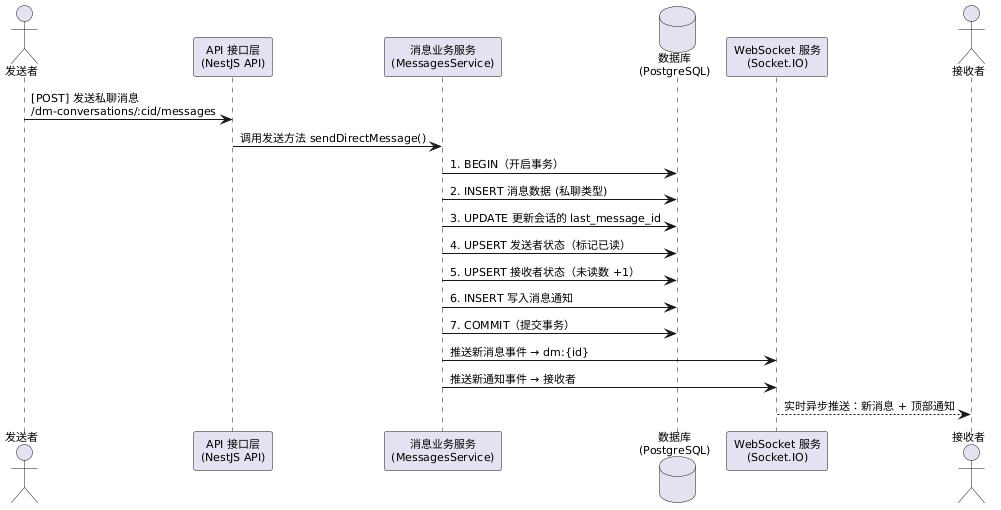

The diagram above was rendered by PlantUML. Its source (embedded in the PNG):
@startuml
' ============================================
' 图 3-2：DM 私聊发送事务流程
' ============================================

' 👇 强制指定中文字体，防止中文因缺少字体变空白
skinparam defaultFontName "Microsoft YaHei" or "SimSun" or "Arial"
skinparam backgroundColor #FFFFFF
skinparam defaultFontSize 11

actor "发送者" as sender
participant "API 接口层\n(NestJS API)" as api
participant "消息业务服务\n(MessagesService)" as svc
database "数据库\n(PostgreSQL)" as db
participant "WebSocket 服务\n(Socket.IO)" as ws
actor "接收者" as receiver

sender -> api : [POST] 发送私聊消息\n/dm-conversations/:cid/messages
api -> svc : 调用发送方法 sendDirectMessage()

svc -> db : 1. BEGIN（开启事务）
svc -> db : 2. INSERT 消息数据 (私聊类型)
svc -> db : 3. UPDATE 更新会话的 last_message_id
svc -> db : 4. UPSERT 发送者状态（标记已读）
svc -> db : 5. UPSERT 接收者状态（未读数 +1）
svc -> db : 6. INSERT 写入消息通知
svc -> db : 7. COMMIT（提交事务）

svc -> ws : 推送新消息事件 → dm:{id}
svc -> ws : 推送新通知事件 → 接收者

ws --> receiver : 实时异步推送：新消息 + 顶部通知
@enduml